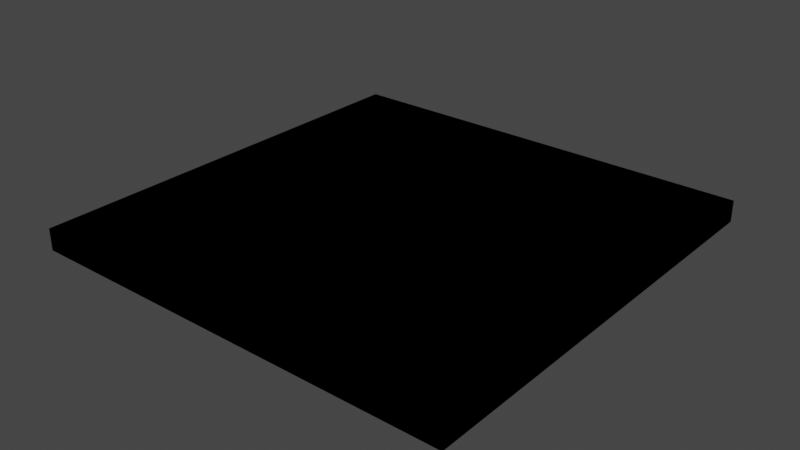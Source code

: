 # Source: 210902_python_3D_rectangle_animate_colors.blend  (saved by Blender 2.93.20; exported with 4.5.12 LTS)
import bpy
from mathutils import Matrix  # noqa: F401  (used for matrix-valued properties, if any)

bpy.ops.wm.read_factory_settings(use_empty=True)
scene = bpy.context.scene
scene.name = 'Scene'

# ---- collections
col_collection = bpy.data.collections.new('Collection'); scene.collection.children.link(col_collection)

# ---- materials (node trees are filled in below, after node groups)
mat_colored = bpy.data.materials.new('colored')
mat_colored.use_transparent_shadow = False
mat_colored.diffuse_color = (0.0, 0.0, 0.0, 1.0)

# ---- material node trees

# ---- world
world_world = bpy.data.worlds.new('World'); scene.world = world_world
world_world.use_nodes = True; world_world.node_tree.nodes.clear()
_N = world_world.node_tree.nodes; _L = world_world.node_tree.links
n0 = _N.new('ShaderNodeOutputWorld'); n0.name = 'World Output'; n0.location = (300, 300)
n1 = _N.new('ShaderNodeBackground'); n1.name = 'Background'; n1.location = (10, 300)
n1.inputs[0].default_value = (0.05088, 0.05088, 0.05088, 1.0)
_L.new(n1.outputs[0], n0.inputs[0])
n0.is_active_output = True
world_world.color = (0.05088, 0.05088, 0.05088)
world_world.use_sun_shadow = False
world_world.sun_shadow_jitter_overblur = 0.0

# ---- meshes
me_cube = bpy.data.meshes.new('Cube')
me_cube.from_pydata([(-5.0, -5.0, -0.25), (-5.0, -5.0, 0.25), (-5.0, 5.0, -0.25), (-5.0, 5.0, 0.25), (5.0, -5.0, -0.25), (5.0, -5.0, 0.25), (5.0, 5.0, -0.25), (5.0, 5.0, 0.25)], [], [(0, 1, 3, 2), (2, 3, 7, 6), (6, 7, 5, 4), (4, 5, 1, 0), (2, 6, 4, 0), (7, 3, 1, 5)])
_uv = me_cube.uv_layers.new(name='UVMap')
_uv.uv.foreach_set('vector', [0.375, 0.0, 0.625, 0.0, 0.625, 0.25, 0.375, 0.25, 0.375, 0.25, 0.625, 0.25, 0.625, 0.5, 0.375, 0.5, 0.375, 0.5, 0.625, 0.5, 0.625, 0.75, 0.375, 0.75, 0.375, 0.75, 0.625, 0.75, 0.625, 1.0, 0.375, 1.0, 0.125, 0.5, 0.375, 0.5, 0.375, 0.75, 0.125, 0.75, 0.625, 0.5, 0.875, 0.5, 0.875, 0.75, 0.625, 0.75])
me_cube.materials.append(mat_colored)
me_cube.use_remesh_fix_poles = True
me_cube.use_remesh_preserve_attributes = False
me_cube.update()

# ---- objects
ob_slice_01 = bpy.data.objects.new('Slice_01', me_cube)

# ---- transforms, parenting, visibility, modifiers, constraints
ob_slice_01.location = (0.0, 0.0, 0.25)

# ---- collection membership
col_collection.objects.link(ob_slice_01)

# ---- scene / render settings (as saved in the file)
scene.frame_start = 1; scene.frame_end = 250; scene.frame_set(172)
scene.render.engine = 'BLENDER_EEVEE_NEXT'
scene.cycles.use_denoising = False
scene.cycles.samples = 128
scene.cycles.sampling_pattern = 'TABULATED_SOBOL'
scene.cycles.use_adaptive_sampling = False
scene.cycles.use_light_tree = False
scene.view_settings.view_transform = 'Filmic'
bpy.context.view_layer.update()

# ---- added for rendering (the .blend has no active camera and no usable light): camera, sun
cam_auto = bpy.data.cameras.new('AutoCamera')
cam_auto.lens = 50.0
cam_auto.sensor_width = 36.0
cam_auto.clip_end = 1000.0
ob_auto_camera = bpy.data.objects.new('AutoCamera', cam_auto)
scene.collection.objects.link(ob_auto_camera)
ob_auto_camera.location = (13.0928, -15.7114, 10.7243)
ob_auto_camera.rotation_euler = (1.09748, -7.21219e-08, 0.694738)
scene.camera = ob_auto_camera
light_auto_sun = bpy.data.lights.new('AutoSun', 'SUN')
light_auto_sun.energy = 3.0
light_auto_sun.angle = 0.0523599
ob_auto_sun = bpy.data.objects.new('AutoSun', light_auto_sun)
scene.collection.objects.link(ob_auto_sun)
ob_auto_sun.rotation_euler = (0.872665, 0.174533, 0.523599)
bpy.context.view_layer.update()

